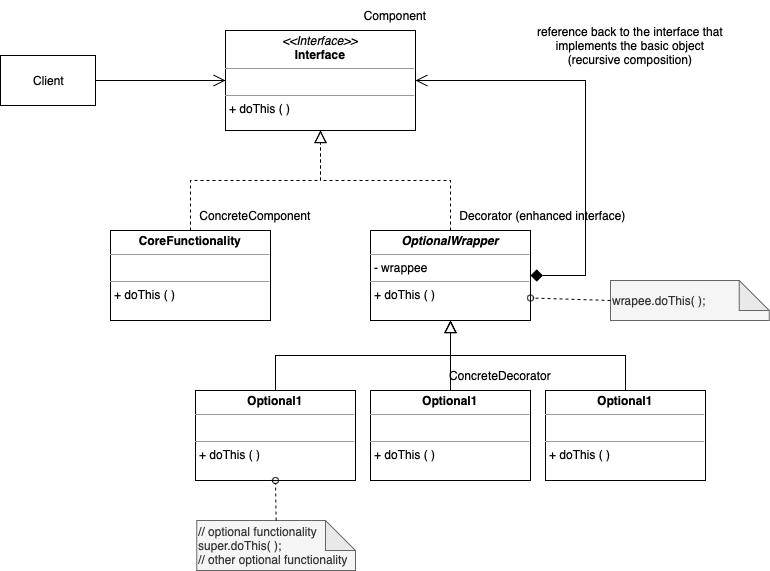

The diagram above was exported from draw.io. Its source (the exported page's mxGraphModel, read from the mxfile embedded in the PNG):
<mxGraphModel dx="830" dy="635" grid="1" gridSize="10" guides="1" tooltips="1" connect="1" arrows="1" fold="1" page="1" pageScale="1" pageWidth="850" pageHeight="1100" math="0" shadow="0">
  <root>
    <mxCell id="0" />
    <mxCell id="1" parent="0" />
    <mxCell id="2" style="edgeStyle=orthogonalEdgeStyle;rounded=0;orthogonalLoop=1;jettySize=auto;html=1;exitX=0.5;exitY=0;exitDx=0;exitDy=0;entryX=0.5;entryY=1;entryDx=0;entryDy=0;startArrow=none;startFill=0;endArrow=block;endFill=0;startSize=10;endSize=10;dashed=1;" edge="1" source="3" target="4" parent="1">
      <mxGeometry relative="1" as="geometry" />
    </mxCell>
    <mxCell id="3" value="&lt;p style=&quot;margin: 0px ; margin-top: 4px ; text-align: center&quot;&gt;&lt;b&gt;CoreFunctionality&lt;/b&gt;&lt;/p&gt;&lt;hr size=&quot;1&quot;&gt;&lt;p style=&quot;margin: 0px ; margin-left: 4px&quot;&gt;&lt;br&gt;&lt;/p&gt;&lt;hr size=&quot;1&quot;&gt;&lt;p style=&quot;margin: 0px ; margin-left: 4px&quot;&gt;+ doThis ( )&lt;/p&gt;" style="verticalAlign=top;align=left;overflow=fill;fontSize=12;fontFamily=Helvetica;html=1;" vertex="1" parent="1">
      <mxGeometry x="170" y="450" width="160" height="90" as="geometry" />
    </mxCell>
    <mxCell id="4" value="&lt;p style=&quot;margin: 0px ; margin-top: 4px ; text-align: center&quot;&gt;&lt;i&gt;&amp;lt;&amp;lt;Interface&amp;gt;&amp;gt;&lt;/i&gt;&lt;br&gt;&lt;b&gt;Interface&lt;/b&gt;&lt;/p&gt;&lt;hr size=&quot;1&quot;&gt;&lt;p style=&quot;margin: 0px ; margin-left: 4px&quot;&gt;&lt;br&gt;&lt;/p&gt;&lt;hr size=&quot;1&quot;&gt;&lt;p style=&quot;margin: 0px ; margin-left: 4px&quot;&gt;+ doThis ( )&lt;br&gt;&lt;/p&gt;" style="verticalAlign=top;align=left;overflow=fill;fontSize=12;fontFamily=Helvetica;html=1;" vertex="1" parent="1">
      <mxGeometry x="285" y="250" width="190" height="100" as="geometry" />
    </mxCell>
    <mxCell id="5" style="edgeStyle=orthogonalEdgeStyle;rounded=0;orthogonalLoop=1;jettySize=auto;html=1;exitX=0.5;exitY=0;exitDx=0;exitDy=0;entryX=0.5;entryY=1;entryDx=0;entryDy=0;startArrow=none;startFill=0;endArrow=block;endFill=0;startSize=10;endSize=10;dashed=1;" edge="1" source="7" target="4" parent="1">
      <mxGeometry relative="1" as="geometry" />
    </mxCell>
    <mxCell id="6" style="edgeStyle=orthogonalEdgeStyle;rounded=0;orthogonalLoop=1;jettySize=auto;html=1;entryX=1;entryY=0.5;entryDx=0;entryDy=0;startArrow=diamond;startFill=1;endArrow=open;endFill=0;startSize=10;endSize=10;" edge="1" source="7" target="4" parent="1">
      <mxGeometry relative="1" as="geometry">
        <Array as="points">
          <mxPoint x="645" y="495" />
          <mxPoint x="645" y="300" />
        </Array>
      </mxGeometry>
    </mxCell>
    <mxCell id="7" value="&lt;p style=&quot;margin: 0px ; margin-top: 4px ; text-align: center&quot;&gt;&lt;b&gt;&lt;i&gt;OptionalWrapper&lt;/i&gt;&lt;/b&gt;&lt;/p&gt;&lt;hr size=&quot;1&quot;&gt;&lt;p style=&quot;margin: 0px ; margin-left: 4px&quot;&gt;- wrappee&lt;/p&gt;&lt;hr size=&quot;1&quot;&gt;&lt;p style=&quot;margin: 0px ; margin-left: 4px&quot;&gt;+ doThis ( )&lt;/p&gt;" style="verticalAlign=top;align=left;overflow=fill;fontSize=12;fontFamily=Helvetica;html=1;" vertex="1" parent="1">
      <mxGeometry x="430" y="450" width="160" height="90" as="geometry" />
    </mxCell>
    <mxCell id="8" style="edgeStyle=orthogonalEdgeStyle;rounded=0;orthogonalLoop=1;jettySize=auto;html=1;exitX=0.5;exitY=0;exitDx=0;exitDy=0;entryX=0.5;entryY=1;entryDx=0;entryDy=0;startArrow=none;startFill=0;endArrow=block;endFill=0;startSize=10;endSize=10;" edge="1" source="9" target="7" parent="1">
      <mxGeometry relative="1" as="geometry" />
    </mxCell>
    <mxCell id="9" value="&lt;p style=&quot;margin: 0px ; margin-top: 4px ; text-align: center&quot;&gt;&lt;b&gt;Optional1&lt;/b&gt;&lt;/p&gt;&lt;hr size=&quot;1&quot;&gt;&lt;p style=&quot;margin: 0px ; margin-left: 4px&quot;&gt;&lt;br&gt;&lt;/p&gt;&lt;hr size=&quot;1&quot;&gt;&lt;p style=&quot;margin: 0px ; margin-left: 4px&quot;&gt;+ doThis ( )&lt;/p&gt;" style="verticalAlign=top;align=left;overflow=fill;fontSize=12;fontFamily=Helvetica;html=1;" vertex="1" parent="1">
      <mxGeometry x="255" y="610" width="160" height="90" as="geometry" />
    </mxCell>
    <mxCell id="10" style="edgeStyle=orthogonalEdgeStyle;rounded=0;orthogonalLoop=1;jettySize=auto;html=1;exitX=0.5;exitY=0;exitDx=0;exitDy=0;entryX=0.5;entryY=1;entryDx=0;entryDy=0;startArrow=none;startFill=0;endArrow=block;endFill=0;startSize=10;endSize=10;" edge="1" source="11" target="7" parent="1">
      <mxGeometry relative="1" as="geometry" />
    </mxCell>
    <mxCell id="11" value="&lt;p style=&quot;margin: 0px ; margin-top: 4px ; text-align: center&quot;&gt;&lt;b&gt;Optional1&lt;/b&gt;&lt;/p&gt;&lt;hr size=&quot;1&quot;&gt;&lt;p style=&quot;margin: 0px ; margin-left: 4px&quot;&gt;&lt;br&gt;&lt;/p&gt;&lt;hr size=&quot;1&quot;&gt;&lt;p style=&quot;margin: 0px ; margin-left: 4px&quot;&gt;+ doThis ( )&lt;/p&gt;" style="verticalAlign=top;align=left;overflow=fill;fontSize=12;fontFamily=Helvetica;html=1;" vertex="1" parent="1">
      <mxGeometry x="430" y="610" width="160" height="90" as="geometry" />
    </mxCell>
    <mxCell id="12" style="edgeStyle=orthogonalEdgeStyle;rounded=0;orthogonalLoop=1;jettySize=auto;html=1;exitX=0.5;exitY=0;exitDx=0;exitDy=0;startArrow=none;startFill=0;endArrow=block;endFill=0;startSize=10;endSize=10;" edge="1" source="13" target="7" parent="1">
      <mxGeometry relative="1" as="geometry" />
    </mxCell>
    <mxCell id="13" value="&lt;p style=&quot;margin: 0px ; margin-top: 4px ; text-align: center&quot;&gt;&lt;b&gt;Optional1&lt;/b&gt;&lt;/p&gt;&lt;hr size=&quot;1&quot;&gt;&lt;p style=&quot;margin: 0px ; margin-left: 4px&quot;&gt;&lt;br&gt;&lt;/p&gt;&lt;hr size=&quot;1&quot;&gt;&lt;p style=&quot;margin: 0px ; margin-left: 4px&quot;&gt;+ doThis ( )&lt;/p&gt;" style="verticalAlign=top;align=left;overflow=fill;fontSize=12;fontFamily=Helvetica;html=1;" vertex="1" parent="1">
      <mxGeometry x="605" y="610" width="160" height="90" as="geometry" />
    </mxCell>
    <mxCell id="14" value="// optional functionality&lt;br&gt;super.doThis( );&lt;br&gt;// other optional functionality" style="shape=note;whiteSpace=wrap;html=1;backgroundOutline=1;darkOpacity=0.05;fillColor=#f5f5f5;fontColor=#333333;strokeColor=#666666;align=left;" vertex="1" parent="1">
      <mxGeometry x="256.25" y="740" width="158.75" height="50" as="geometry" />
    </mxCell>
    <mxCell id="15" value="" style="endArrow=oval;html=1;rounded=0;exitX=0.5;exitY=0;exitDx=0;exitDy=0;exitPerimeter=0;endFill=0;dashed=1;entryX=0.5;entryY=1;entryDx=0;entryDy=0;" edge="1" source="14" target="9" parent="1">
      <mxGeometry width="50" height="50" relative="1" as="geometry">
        <mxPoint x="483.75" y="712.65" as="sourcePoint" />
        <mxPoint x="346.25" y="700" as="targetPoint" />
      </mxGeometry>
    </mxCell>
    <mxCell id="16" value="wrapee.doThis( );" style="shape=note;whiteSpace=wrap;html=1;backgroundOutline=1;darkOpacity=0.05;fillColor=#f5f5f5;fontColor=#333333;strokeColor=#666666;align=left;" vertex="1" parent="1">
      <mxGeometry x="670" y="500" width="158.75" height="40" as="geometry" />
    </mxCell>
    <mxCell id="17" value="" style="endArrow=oval;html=1;rounded=0;exitX=0;exitY=0.5;exitDx=0;exitDy=0;exitPerimeter=0;endFill=0;dashed=1;entryX=1;entryY=0.75;entryDx=0;entryDy=0;" edge="1" source="16" target="7" parent="1">
      <mxGeometry width="50" height="50" relative="1" as="geometry">
        <mxPoint x="897.5" y="462.65" as="sourcePoint" />
        <mxPoint x="595" y="520" as="targetPoint" />
      </mxGeometry>
    </mxCell>
    <mxCell id="18" value="Component" style="text;html=1;strokeColor=none;fillColor=none;align=center;verticalAlign=middle;whiteSpace=wrap;rounded=0;" vertex="1" parent="1">
      <mxGeometry x="425" y="220" width="60" height="30" as="geometry" />
    </mxCell>
    <mxCell id="19" value="ConcreteComponent" style="text;html=1;strokeColor=none;fillColor=none;align=center;verticalAlign=middle;whiteSpace=wrap;rounded=0;" vertex="1" parent="1">
      <mxGeometry x="285" y="420" width="60" height="30" as="geometry" />
    </mxCell>
    <mxCell id="20" value="Decorator (enhanced interface)" style="text;html=1;strokeColor=none;fillColor=none;align=center;verticalAlign=middle;whiteSpace=wrap;rounded=0;" vertex="1" parent="1">
      <mxGeometry x="510" y="420" width="185" height="30" as="geometry" />
    </mxCell>
    <mxCell id="21" value="ConcreteDecorator" style="text;html=1;strokeColor=none;fillColor=none;align=center;verticalAlign=middle;whiteSpace=wrap;rounded=0;" vertex="1" parent="1">
      <mxGeometry x="530" y="580" width="60" height="30" as="geometry" />
    </mxCell>
    <mxCell id="22" value="reference back to the interface that implements the basic object (recursive composition)" style="text;html=1;strokeColor=none;fillColor=none;align=center;verticalAlign=middle;whiteSpace=wrap;rounded=0;" vertex="1" parent="1">
      <mxGeometry x="595" y="230" width="190" height="70" as="geometry" />
    </mxCell>
    <mxCell id="23" style="edgeStyle=orthogonalEdgeStyle;rounded=0;orthogonalLoop=1;jettySize=auto;html=1;entryX=0;entryY=0.5;entryDx=0;entryDy=0;startArrow=none;startFill=0;endArrow=open;endFill=0;startSize=10;endSize=10;" edge="1" source="24" target="4" parent="1">
      <mxGeometry relative="1" as="geometry" />
    </mxCell>
    <mxCell id="24" value="Client" style="html=1;align=center;" vertex="1" parent="1">
      <mxGeometry x="60" y="275" width="95" height="50" as="geometry" />
    </mxCell>
  </root>
</mxGraphModel>